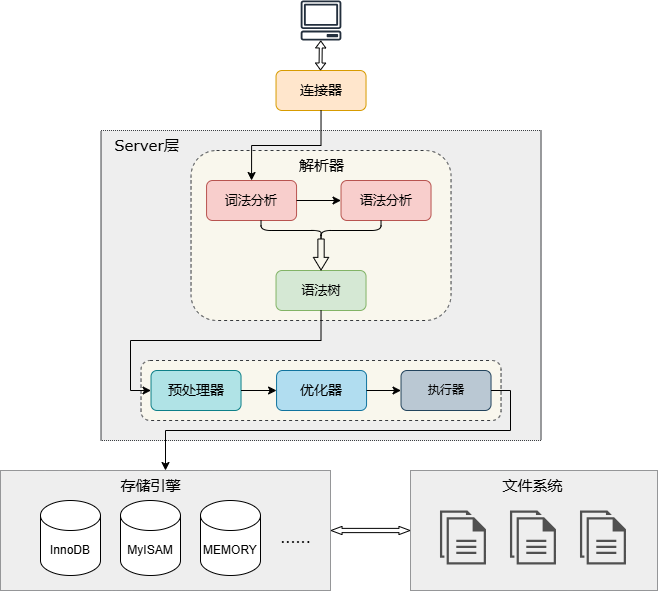

The diagram above was exported from draw.io. Its source (the exported page's mxGraphModel, read from the mxfile embedded in the PNG):
<mxGraphModel dx="2474" dy="839" grid="1" gridSize="10" guides="1" tooltips="1" connect="1" arrows="1" fold="1" page="1" pageScale="1" pageWidth="827" pageHeight="1169" math="0" shadow="0">
  <root>
    <mxCell id="0" />
    <mxCell id="1" parent="0" />
    <mxCell id="MGMcEOvOHWxTKfyl4vNB-50" value="" style="rounded=0;whiteSpace=wrap;html=1;fillColor=#eeeeee;strokeColor=#36393d;dashed=1;dashPattern=1 1;" vertex="1" parent="1">
      <mxGeometry x="90.53" y="250" width="440" height="310" as="geometry" />
    </mxCell>
    <mxCell id="MGMcEOvOHWxTKfyl4vNB-1" value="" style="sketch=0;outlineConnect=0;fontColor=#232F3E;gradientColor=none;fillColor=#232F3D;strokeColor=none;dashed=0;verticalLabelPosition=bottom;verticalAlign=top;align=center;html=1;fontSize=12;fontStyle=0;aspect=fixed;pointerEvents=1;shape=mxgraph.aws4.client;" vertex="1" parent="1">
      <mxGeometry x="290" y="120" width="41.05" height="40" as="geometry" />
    </mxCell>
    <mxCell id="MGMcEOvOHWxTKfyl4vNB-2" value="&lt;font style=&quot;font-size: 14px;&quot; face=&quot;Verdana&quot;&gt;连接器&lt;/font&gt;" style="rounded=1;whiteSpace=wrap;html=1;fillColor=#ffe6cc;strokeColor=#d79b00;" vertex="1" parent="1">
      <mxGeometry x="265.53" y="190" width="90" height="40" as="geometry" />
    </mxCell>
    <mxCell id="MGMcEOvOHWxTKfyl4vNB-15" value="" style="group" vertex="1" connectable="0" parent="1">
      <mxGeometry x="180.52999999999997" y="270" width="260" height="170" as="geometry" />
    </mxCell>
    <mxCell id="MGMcEOvOHWxTKfyl4vNB-13" value="" style="rounded=1;whiteSpace=wrap;html=1;fillColor=#f9f7ed;strokeColor=#36393d;dashed=1;" vertex="1" parent="MGMcEOvOHWxTKfyl4vNB-15">
      <mxGeometry width="260" height="170" as="geometry" />
    </mxCell>
    <mxCell id="MGMcEOvOHWxTKfyl4vNB-4" value="&lt;font style=&quot;font-size: 13px;&quot;&gt;词法分析&lt;/font&gt;" style="rounded=1;whiteSpace=wrap;html=1;fontSize=14;fontFamily=Verdana;fillColor=#f8cecc;strokeColor=#b85450;" vertex="1" parent="MGMcEOvOHWxTKfyl4vNB-15">
      <mxGeometry x="15.529999999999973" y="30" width="90" height="40" as="geometry" />
    </mxCell>
    <mxCell id="MGMcEOvOHWxTKfyl4vNB-7" value="&lt;font style=&quot;font-size: 13px;&quot;&gt;语法分析&lt;/font&gt;" style="rounded=1;whiteSpace=wrap;html=1;fontSize=14;fontFamily=Verdana;fillColor=#f8cecc;strokeColor=#b85450;" vertex="1" parent="MGMcEOvOHWxTKfyl4vNB-15">
      <mxGeometry x="150" y="30" width="90" height="40" as="geometry" />
    </mxCell>
    <mxCell id="MGMcEOvOHWxTKfyl4vNB-8" value="&lt;font style=&quot;font-size: 13px;&quot;&gt;语法树&lt;/font&gt;" style="rounded=1;whiteSpace=wrap;html=1;fontSize=14;fontFamily=Verdana;fillColor=#d5e8d4;strokeColor=#82b366;" vertex="1" parent="MGMcEOvOHWxTKfyl4vNB-15">
      <mxGeometry x="85" y="120" width="90" height="40" as="geometry" />
    </mxCell>
    <mxCell id="MGMcEOvOHWxTKfyl4vNB-9" value="" style="endArrow=classic;html=1;rounded=0;exitX=1;exitY=0.5;exitDx=0;exitDy=0;entryX=0;entryY=0.5;entryDx=0;entryDy=0;" edge="1" parent="MGMcEOvOHWxTKfyl4vNB-15" source="MGMcEOvOHWxTKfyl4vNB-4" target="MGMcEOvOHWxTKfyl4vNB-7">
      <mxGeometry width="50" height="50" relative="1" as="geometry">
        <mxPoint x="140" y="200" as="sourcePoint" />
        <mxPoint x="190" y="150" as="targetPoint" />
      </mxGeometry>
    </mxCell>
    <mxCell id="MGMcEOvOHWxTKfyl4vNB-10" value="" style="shape=flexArrow;endArrow=classic;html=1;rounded=0;entryX=0.5;entryY=0;entryDx=0;entryDy=0;exitX=0.1;exitY=0.5;exitDx=0;exitDy=0;exitPerimeter=0;width=6.290322580645161;endSize=3.8774193548387093;endWidth=8;" edge="1" parent="MGMcEOvOHWxTKfyl4vNB-15" source="MGMcEOvOHWxTKfyl4vNB-11" target="MGMcEOvOHWxTKfyl4vNB-8">
      <mxGeometry width="50" height="50" relative="1" as="geometry">
        <mxPoint x="130" y="120" as="sourcePoint" />
        <mxPoint x="155.52999999999997" y="100" as="targetPoint" />
      </mxGeometry>
    </mxCell>
    <mxCell id="MGMcEOvOHWxTKfyl4vNB-11" value="" style="shape=curlyBracket;whiteSpace=wrap;html=1;rounded=1;flipH=1;labelPosition=right;verticalLabelPosition=middle;align=left;verticalAlign=middle;rotation=90;" vertex="1" parent="MGMcEOvOHWxTKfyl4vNB-15">
      <mxGeometry x="120" y="20" width="20" height="120" as="geometry" />
    </mxCell>
    <mxCell id="MGMcEOvOHWxTKfyl4vNB-14" value="&lt;font face=&quot;Verdana&quot; style=&quot;font-size: 15px;&quot;&gt;解析器&lt;/font&gt;" style="text;html=1;align=center;verticalAlign=middle;resizable=0;points=[];autosize=1;strokeColor=none;fillColor=none;" vertex="1" parent="MGMcEOvOHWxTKfyl4vNB-15">
      <mxGeometry x="95" width="70" height="30" as="geometry" />
    </mxCell>
    <mxCell id="MGMcEOvOHWxTKfyl4vNB-32" value="" style="group" vertex="1" connectable="0" parent="1">
      <mxGeometry x="130.53" y="480" width="360" height="60" as="geometry" />
    </mxCell>
    <mxCell id="MGMcEOvOHWxTKfyl4vNB-24" value="" style="rounded=1;whiteSpace=wrap;html=1;fillColor=#f9f7ed;strokeColor=#36393d;dashed=1;" vertex="1" parent="MGMcEOvOHWxTKfyl4vNB-32">
      <mxGeometry width="360" height="60" as="geometry" />
    </mxCell>
    <mxCell id="MGMcEOvOHWxTKfyl4vNB-18" value="&lt;font face=&quot;Verdana&quot; style=&quot;font-size: 14px;&quot;&gt;预处理器&lt;/font&gt;" style="rounded=1;whiteSpace=wrap;html=1;fillColor=#b0e3e6;strokeColor=#0e8088;" vertex="1" parent="MGMcEOvOHWxTKfyl4vNB-32">
      <mxGeometry x="9.999999999999972" y="10" width="90" height="40" as="geometry" />
    </mxCell>
    <mxCell id="MGMcEOvOHWxTKfyl4vNB-19" value="&lt;font face=&quot;Verdana&quot; style=&quot;font-size: 14px;&quot;&gt;优化器&lt;/font&gt;" style="rounded=1;whiteSpace=wrap;html=1;fillColor=#b1ddf0;strokeColor=#10739e;" vertex="1" parent="MGMcEOvOHWxTKfyl4vNB-32">
      <mxGeometry x="135.52999999999997" y="10" width="90" height="40" as="geometry" />
    </mxCell>
    <mxCell id="MGMcEOvOHWxTKfyl4vNB-20" value="&lt;font face=&quot;Verdana&quot;&gt;执行器&lt;/font&gt;" style="rounded=1;whiteSpace=wrap;html=1;fillColor=#bac8d3;strokeColor=#23445d;" vertex="1" parent="MGMcEOvOHWxTKfyl4vNB-32">
      <mxGeometry x="260" y="10" width="90" height="40" as="geometry" />
    </mxCell>
    <mxCell id="MGMcEOvOHWxTKfyl4vNB-21" value="" style="endArrow=classic;html=1;rounded=0;entryX=0;entryY=0.5;entryDx=0;entryDy=0;" edge="1" parent="MGMcEOvOHWxTKfyl4vNB-32" source="MGMcEOvOHWxTKfyl4vNB-18" target="MGMcEOvOHWxTKfyl4vNB-19">
      <mxGeometry width="50" height="50" relative="1" as="geometry">
        <mxPoint x="140" y="-90" as="sourcePoint" />
        <mxPoint x="190" y="-140" as="targetPoint" />
      </mxGeometry>
    </mxCell>
    <mxCell id="MGMcEOvOHWxTKfyl4vNB-22" value="" style="endArrow=classic;html=1;rounded=0;entryX=0;entryY=0.5;entryDx=0;entryDy=0;exitX=1;exitY=0.5;exitDx=0;exitDy=0;" edge="1" parent="MGMcEOvOHWxTKfyl4vNB-32" source="MGMcEOvOHWxTKfyl4vNB-19" target="MGMcEOvOHWxTKfyl4vNB-20">
      <mxGeometry width="50" height="50" relative="1" as="geometry">
        <mxPoint x="140" y="-90" as="sourcePoint" />
        <mxPoint x="190" y="-140" as="targetPoint" />
      </mxGeometry>
    </mxCell>
    <mxCell id="MGMcEOvOHWxTKfyl4vNB-51" value="&lt;font face=&quot;Verdana&quot; style=&quot;font-size: 15px;&quot;&gt;Server层&lt;/font&gt;" style="text;html=1;align=center;verticalAlign=middle;resizable=0;points=[];autosize=1;strokeColor=none;fillColor=none;" vertex="1" parent="1">
      <mxGeometry x="90.52999999999997" y="250" width="90" height="30" as="geometry" />
    </mxCell>
    <mxCell id="MGMcEOvOHWxTKfyl4vNB-52" value="" style="group" vertex="1" connectable="0" parent="1">
      <mxGeometry x="-10" y="590" width="330" height="120" as="geometry" />
    </mxCell>
    <mxCell id="MGMcEOvOHWxTKfyl4vNB-40" value="" style="rounded=0;whiteSpace=wrap;html=1;fillColor=#eeeeee;strokeColor=#36393d;dashed=1;dashPattern=1 1;" vertex="1" parent="MGMcEOvOHWxTKfyl4vNB-52">
      <mxGeometry width="330" height="120" as="geometry" />
    </mxCell>
    <mxCell id="MGMcEOvOHWxTKfyl4vNB-36" value="InnoDB" style="shape=cylinder3;whiteSpace=wrap;html=1;boundedLbl=1;backgroundOutline=1;size=15;" vertex="1" parent="MGMcEOvOHWxTKfyl4vNB-52">
      <mxGeometry x="40" y="30" width="60" height="75" as="geometry" />
    </mxCell>
    <mxCell id="MGMcEOvOHWxTKfyl4vNB-37" value="MyISAM" style="shape=cylinder3;whiteSpace=wrap;html=1;boundedLbl=1;backgroundOutline=1;size=15;" vertex="1" parent="MGMcEOvOHWxTKfyl4vNB-52">
      <mxGeometry x="120" y="30" width="60" height="75" as="geometry" />
    </mxCell>
    <mxCell id="MGMcEOvOHWxTKfyl4vNB-38" value="&lt;span style=&quot;font-size: 12px;&quot;&gt;MEMORY&lt;/span&gt;" style="shape=cylinder3;whiteSpace=wrap;html=1;boundedLbl=1;backgroundOutline=1;size=15;" vertex="1" parent="MGMcEOvOHWxTKfyl4vNB-52">
      <mxGeometry x="200" y="30" width="60" height="75" as="geometry" />
    </mxCell>
    <mxCell id="MGMcEOvOHWxTKfyl4vNB-39" value="&lt;font face=&quot;Verdana&quot; style=&quot;font-size: 14px;&quot;&gt;......&lt;/font&gt;" style="text;html=1;align=center;verticalAlign=middle;resizable=0;points=[];autosize=1;strokeColor=none;fillColor=none;" vertex="1" parent="MGMcEOvOHWxTKfyl4vNB-52">
      <mxGeometry x="270" y="52.5" width="50" height="30" as="geometry" />
    </mxCell>
    <mxCell id="MGMcEOvOHWxTKfyl4vNB-41" value="&lt;font style=&quot;font-size: 15px;&quot; face=&quot;Verdana&quot;&gt;存储引擎&lt;/font&gt;" style="text;html=1;align=center;verticalAlign=middle;resizable=0;points=[];autosize=1;strokeColor=none;fillColor=none;" vertex="1" parent="MGMcEOvOHWxTKfyl4vNB-52">
      <mxGeometry x="110" width="80" height="30" as="geometry" />
    </mxCell>
    <mxCell id="MGMcEOvOHWxTKfyl4vNB-53" value="" style="group" vertex="1" connectable="0" parent="1">
      <mxGeometry x="400" y="590" width="247" height="120" as="geometry" />
    </mxCell>
    <mxCell id="MGMcEOvOHWxTKfyl4vNB-33" value="" style="rounded=0;whiteSpace=wrap;html=1;fillColor=#eeeeee;strokeColor=#36393d;dashed=1;dashPattern=1 1;" vertex="1" parent="MGMcEOvOHWxTKfyl4vNB-53">
      <mxGeometry width="247" height="120" as="geometry" />
    </mxCell>
    <mxCell id="MGMcEOvOHWxTKfyl4vNB-35" value="" style="sketch=0;pointerEvents=1;shadow=0;dashed=0;html=1;strokeColor=none;fillColor=#505050;labelPosition=center;verticalLabelPosition=bottom;verticalAlign=top;outlineConnect=0;align=center;shape=mxgraph.office.concepts.documents;" vertex="1" parent="MGMcEOvOHWxTKfyl4vNB-53">
      <mxGeometry x="29.470000000000027" y="40" width="46" height="54" as="geometry" />
    </mxCell>
    <mxCell id="MGMcEOvOHWxTKfyl4vNB-43" value="" style="sketch=0;pointerEvents=1;shadow=0;dashed=0;html=1;strokeColor=none;fillColor=#505050;labelPosition=center;verticalLabelPosition=bottom;verticalAlign=top;outlineConnect=0;align=center;shape=mxgraph.office.concepts.documents;" vertex="1" parent="MGMcEOvOHWxTKfyl4vNB-53">
      <mxGeometry x="99.47000000000003" y="40" width="46" height="54" as="geometry" />
    </mxCell>
    <mxCell id="MGMcEOvOHWxTKfyl4vNB-44" value="" style="sketch=0;pointerEvents=1;shadow=0;dashed=0;html=1;strokeColor=none;fillColor=#505050;labelPosition=center;verticalLabelPosition=bottom;verticalAlign=top;outlineConnect=0;align=center;shape=mxgraph.office.concepts.documents;" vertex="1" parent="MGMcEOvOHWxTKfyl4vNB-53">
      <mxGeometry x="169.47000000000003" y="40" width="46" height="54" as="geometry" />
    </mxCell>
    <mxCell id="MGMcEOvOHWxTKfyl4vNB-45" value="&lt;font style=&quot;font-size: 15px;&quot; face=&quot;Verdana&quot;&gt;文件系统&lt;/font&gt;" style="text;html=1;align=center;verticalAlign=middle;resizable=0;points=[];autosize=1;strokeColor=none;fillColor=none;" vertex="1" parent="MGMcEOvOHWxTKfyl4vNB-53">
      <mxGeometry x="82.47000000000003" width="80" height="30" as="geometry" />
    </mxCell>
    <mxCell id="MGMcEOvOHWxTKfyl4vNB-54" value="" style="shape=flexArrow;endArrow=classic;startArrow=classic;html=1;rounded=0;exitX=1;exitY=0.5;exitDx=0;exitDy=0;entryX=0;entryY=0.5;entryDx=0;entryDy=0;width=4.230769230769231;endSize=3.342307692307692;endWidth=3.032544378698225;startWidth=3.032544378698225;startSize=3.342307692307692;" edge="1" parent="1" source="MGMcEOvOHWxTKfyl4vNB-40" target="MGMcEOvOHWxTKfyl4vNB-33">
      <mxGeometry width="100" height="100" relative="1" as="geometry">
        <mxPoint x="440" y="240" as="sourcePoint" />
        <mxPoint x="540" y="140" as="targetPoint" />
      </mxGeometry>
    </mxCell>
    <mxCell id="MGMcEOvOHWxTKfyl4vNB-55" value="" style="shape=flexArrow;endArrow=classic;startArrow=classic;html=1;rounded=0;width=2.9530201342281877;endSize=1.9923076923076921;startSize=1.9923076923076921;startWidth=6.190828402366864;endWidth=6.190828402366864;" edge="1" parent="1" target="MGMcEOvOHWxTKfyl4vNB-1">
      <mxGeometry width="100" height="100" relative="1" as="geometry">
        <mxPoint x="310" y="190" as="sourcePoint" />
        <mxPoint x="390" y="150" as="targetPoint" />
      </mxGeometry>
    </mxCell>
    <mxCell id="MGMcEOvOHWxTKfyl4vNB-56" value="" style="endArrow=classic;html=1;rounded=0;entryX=0.5;entryY=0;entryDx=0;entryDy=0;exitX=0.5;exitY=1;exitDx=0;exitDy=0;edgeStyle=orthogonalEdgeStyle;" edge="1" parent="1" source="MGMcEOvOHWxTKfyl4vNB-2" target="MGMcEOvOHWxTKfyl4vNB-4">
      <mxGeometry width="50" height="50" relative="1" as="geometry">
        <mxPoint x="60" y="250" as="sourcePoint" />
        <mxPoint x="110" y="200" as="targetPoint" />
      </mxGeometry>
    </mxCell>
    <mxCell id="MGMcEOvOHWxTKfyl4vNB-57" value="" style="endArrow=classic;html=1;rounded=0;entryX=0;entryY=0.5;entryDx=0;entryDy=0;exitX=0.5;exitY=1;exitDx=0;exitDy=0;edgeStyle=orthogonalEdgeStyle;" edge="1" parent="1" source="MGMcEOvOHWxTKfyl4vNB-8" target="MGMcEOvOHWxTKfyl4vNB-18">
      <mxGeometry width="50" height="50" relative="1" as="geometry">
        <mxPoint x="60" y="360" as="sourcePoint" />
        <mxPoint x="110" y="310" as="targetPoint" />
        <Array as="points">
          <mxPoint x="311" y="460" />
          <mxPoint x="120" y="460" />
          <mxPoint x="120" y="510" />
        </Array>
      </mxGeometry>
    </mxCell>
    <mxCell id="MGMcEOvOHWxTKfyl4vNB-58" value="" style="endArrow=classic;html=1;rounded=0;entryX=0.5;entryY=0;entryDx=0;entryDy=0;exitX=1;exitY=0.5;exitDx=0;exitDy=0;edgeStyle=orthogonalEdgeStyle;" edge="1" parent="1" source="MGMcEOvOHWxTKfyl4vNB-20" target="MGMcEOvOHWxTKfyl4vNB-40">
      <mxGeometry width="50" height="50" relative="1" as="geometry">
        <mxPoint x="60" y="470" as="sourcePoint" />
        <mxPoint x="110" y="420" as="targetPoint" />
        <Array as="points">
          <mxPoint x="500" y="510" />
          <mxPoint x="500" y="550" />
          <mxPoint x="155" y="550" />
        </Array>
      </mxGeometry>
    </mxCell>
  </root>
</mxGraphModel>